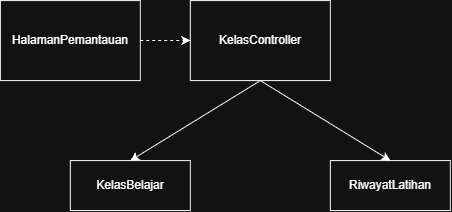

The diagram above was exported from draw.io. Its source (the exported page's mxGraphModel, read from the mxfile embedded in the PNG):
<mxGraphModel dx="775" dy="435" grid="1" gridSize="10" guides="1" tooltips="1" connect="1" arrows="1" fold="1" page="1" pageScale="1" pageWidth="827" pageHeight="1169" math="0" shadow="0">
  <root>
    <mxCell id="0" />
    <mxCell id="1" parent="0" />
    <mxCell id="Y_68nBs2Fbzi6Q6ZFsNk-1" parent="1" style="rounded=0;whiteSpace=wrap;html=1;" value="HalamanPemantauan" vertex="1">
      <mxGeometry height="80" width="140" x="20" y="120" as="geometry" />
    </mxCell>
    <mxCell id="Y_68nBs2Fbzi6Q6ZFsNk-4" parent="1" style="rounded=0;whiteSpace=wrap;html=1;" value="KelasController" vertex="1">
      <mxGeometry height="80" width="140" x="210" y="120" as="geometry" />
    </mxCell>
    <mxCell id="Y_68nBs2Fbzi6Q6ZFsNk-5" parent="1" style="rounded=0;whiteSpace=wrap;html=1;" value="KelasBelajar" vertex="1">
      <mxGeometry height="50" width="120" x="90" y="280" as="geometry" />
    </mxCell>
    <mxCell id="sylI5zOpkomsuKQheqfN-5" edge="1" parent="1" source="Y_68nBs2Fbzi6Q6ZFsNk-1" style="endArrow=classic;dashed=1;html=1;rounded=0;exitX=1;exitY=0.5;exitDx=0;exitDy=0;entryX=0;entryY=0.5;entryDx=0;entryDy=0;endFill=1;" target="Y_68nBs2Fbzi6Q6ZFsNk-4" value="">
      <mxGeometry height="50" relative="1" width="50" as="geometry">
        <mxPoint x="320" y="130" as="sourcePoint" />
        <mxPoint x="370" y="80" as="targetPoint" />
      </mxGeometry>
    </mxCell>
    <mxCell id="sylI5zOpkomsuKQheqfN-6" parent="1" style="rounded=0;whiteSpace=wrap;html=1;" value="RiwayatLatihan" vertex="1">
      <mxGeometry height="50" width="120" x="350" y="280" as="geometry" />
    </mxCell>
    <mxCell id="sylI5zOpkomsuKQheqfN-11" edge="1" parent="1" source="Y_68nBs2Fbzi6Q6ZFsNk-4" style="endArrow=classic;html=1;rounded=0;exitX=0.5;exitY=1;exitDx=0;exitDy=0;entryX=0.5;entryY=0;entryDx=0;entryDy=0;" target="Y_68nBs2Fbzi6Q6ZFsNk-5" value="">
      <mxGeometry height="50" relative="1" width="50" as="geometry">
        <mxPoint x="320" y="270" as="sourcePoint" />
        <mxPoint x="370" y="220" as="targetPoint" />
      </mxGeometry>
    </mxCell>
    <mxCell id="sylI5zOpkomsuKQheqfN-12" edge="1" parent="1" source="Y_68nBs2Fbzi6Q6ZFsNk-4" style="endArrow=classic;html=1;rounded=0;exitX=0.5;exitY=1;exitDx=0;exitDy=0;entryX=0.5;entryY=0;entryDx=0;entryDy=0;" target="sylI5zOpkomsuKQheqfN-6" value="">
      <mxGeometry height="50" relative="1" width="50" as="geometry">
        <mxPoint x="400" y="280" as="sourcePoint" />
        <mxPoint x="464" y="180" as="targetPoint" />
      </mxGeometry>
    </mxCell>
  </root>
</mxGraphModel>